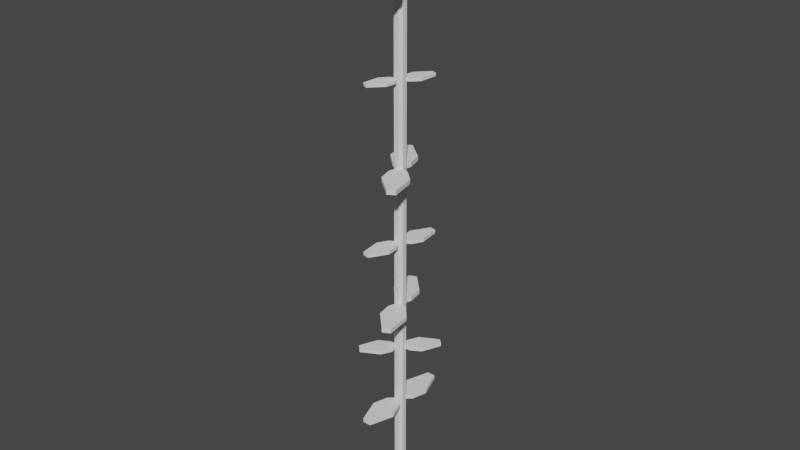 # Source: Seaweed.blend  (saved by Blender 2.83.19; exported with 4.5.12 LTS)
import bpy
from mathutils import Matrix  # noqa: F401  (used for matrix-valued properties, if any)

bpy.ops.wm.read_factory_settings(use_empty=True)
scene = bpy.context.scene
scene.name = 'Scene'

# ---- collections
col_collection = bpy.data.collections.new('Collection'); scene.collection.children.link(col_collection)

# ---- node groups
ng_auto_smooth = bpy.data.node_groups.new('Auto Smooth', 'GeometryNodeTree')
_s = ng_auto_smooth.interface.new_socket(name='Geometry', in_out='OUTPUT', socket_type='NodeSocketGeometry')
_s = ng_auto_smooth.interface.new_socket(name='Geometry', in_out='INPUT', socket_type='NodeSocketGeometry')
_s = ng_auto_smooth.interface.new_socket(name='Angle', in_out='INPUT', socket_type='NodeSocketFloat')
_s.subtype = 'ANGLE'
_s.min_value = 0.0
_s.max_value = 3.142
ng_auto_smooth.is_modifier = True
_N = ng_auto_smooth.nodes; _L = ng_auto_smooth.links
n0 = _N.new('NodeGroupOutput'); n0.name = 'Group Output'; n0.location = (480, -100)
n1 = _N.new('NodeGroupInput'); n1.name = 'Group Input'; n1.location = (-420, -300)
n2 = _N.new('NodeGroupInput'); n2.name = 'Group Input.001'; n2.location = (-60, -100)
n3 = _N.new('GeometryNodeSetShadeSmooth'); n3.name = 'Set Shade Smooth'; n3.location = (120, -100)
n3.domain = 'EDGE'
n4 = _N.new('GeometryNodeSetShadeSmooth'); n4.name = 'Set Shade Smooth.001'; n4.location = (300, -100)
n5 = _N.new('GeometryNodeInputMeshEdgeAngle'); n5.name = 'Edge Angle'; n5.location = (-420, -220)
n6 = _N.new('GeometryNodeInputEdgeSmooth'); n6.name = 'Is Edge Smooth'; n6.location = (-60, -160)
n7 = _N.new('GeometryNodeInputShadeSmooth'); n7.name = 'Is Face Smooth'; n7.location = (-240, -340)
n8 = _N.new('FunctionNodeBooleanMath'); n8.name = 'Boolean Math'; n8.location = (-60, -220)
n9 = _N.new('FunctionNodeCompare'); n9.name = 'Compare'; n9.location = (-240, -180)
n9.operation = 'LESS_EQUAL'
_L.new(n5.outputs[0], n9.inputs[0])
_L.new(n4.outputs[0], n0.inputs[0])
_L.new(n1.outputs[1], n9.inputs[1])
_L.new(n9.outputs[0], n8.inputs[0])
_L.new(n7.outputs[0], n8.inputs[1])
_L.new(n2.outputs[0], n3.inputs[0])
_L.new(n6.outputs[0], n3.inputs[1])
_L.new(n3.outputs[0], n4.inputs[0])
_L.new(n8.outputs[0], n3.inputs[2])
n0.is_active_output = True

# ---- world
world_world = bpy.data.worlds.new('World'); scene.world = world_world
world_world.use_nodes = True; world_world.node_tree.nodes.clear()
_N = world_world.node_tree.nodes; _L = world_world.node_tree.links
n0 = _N.new('ShaderNodeOutputWorld'); n0.name = 'World Output'; n0.location = (300, 300)
n1 = _N.new('ShaderNodeBackground'); n1.name = 'Background'; n1.location = (10, 300)
n1.inputs[0].default_value = (0.05088, 0.05088, 0.05088, 1.0)
_L.new(n1.outputs[0], n0.inputs[0])
n0.is_active_output = True
world_world.color = (0.05088, 0.05088, 0.05088)
world_world.use_sun_shadow = False
world_world.sun_shadow_jitter_overblur = 0.0

# ---- meshes
me_cube_001 = bpy.data.meshes.new('Cube.001')
me_cube_001.from_pydata([(-0.4308, 0.8443, 20.12), (-0.4308, 0.8443, 20.94), (-1.59, 1.915, 20.12), (-1.59, 1.915, 20.94), (0.4308, 0.8443, 20.12), (0.4308, 0.8443, 20.94), (1.59, 1.915, 20.12), (1.59, 1.915, 20.94), (0.7894, 9.392, 20.12), (0.7894, 9.392, 20.94), (-0.7894, 9.392, 20.12), (-0.7894, 9.392, 20.94), (2.398, 4.717, 20.94), (2.398, 4.717, 20.12), (-2.398, 4.717, 20.12), (-2.398, 4.717, 20.94), (0.4308, -0.9179, 20.12), (0.4308, -0.9179, 20.94), (1.59, -1.988, 20.12), (1.59, -1.988, 20.94), (-0.4308, -0.9179, 20.12), (-0.4308, -0.9179, 20.94), (-1.59, -1.988, 20.12), (-1.59, -1.988, 20.94), (-0.7894, -9.465, 20.12), (-0.7894, -9.465, 20.94), (0.7894, -9.465, 20.12), (0.7894, -9.465, 20.94), (-2.398, -4.791, 20.94), (-2.398, -4.791, 20.12), (2.398, -4.791, 20.12), (2.398, -4.791, 20.94), (0.2197, 0.7064, 31.88), (0.2197, 0.7064, 32.52), (0.116, 1.949, 31.88), (0.116, 1.949, 32.52), (0.7215, 0.2463, 31.88), (0.7215, 0.2463, 32.52), (1.969, 0.2503, 31.88), (1.969, 0.2503, 32.52), (5.495, 5.033, 31.88), (5.495, 5.033, 32.52), (4.576, 5.876, 31.88), (4.576, 5.876, 32.52), (3.935, 1.451, 32.52), (3.935, 1.451, 31.88), (1.143, 4.012, 31.88), (1.143, 4.012, 32.52), (-0.2197, -0.78, 31.88), (-0.2197, -0.78, 32.52), (-0.116, -2.023, 31.88), (-0.116, -2.023, 32.52), (-0.7215, -0.3199, 31.88), (-0.7215, -0.3199, 32.52), (-1.969, -0.3239, 31.88), (-1.969, -0.3239, 32.52), (-5.495, -5.106, 31.88), (-5.495, -5.106, 32.52), (-4.576, -5.949, 31.88), (-4.576, -5.949, 32.52), (-3.935, -1.525, 32.52), (-3.935, -1.525, 31.88), (-1.143, -4.086, 31.88), (-1.143, -4.086, 32.52), (-0.7661, 0.5756, 40.8), (-0.7661, 0.5756, 41.62), (-2.272, 1.048, 40.8), (-2.272, 1.048, 41.62), (0.01276, 0.9439, 40.8), (0.01276, 0.9439, 41.62), (0.6035, 2.407, 40.8), (0.6035, 2.407, 41.62), (-3.317, 8.824, 40.8), (-3.317, 8.824, 41.62), (-4.744, 8.149, 40.8), (-4.744, 8.149, 41.62), (0.1354, 5.286, 41.62), (0.1354, 5.286, 40.8), (-4.2, 3.236, 40.8), (-4.2, 3.236, 41.62), (0.7661, -0.6492, 40.8), (0.7661, -0.6492, 41.62), (2.272, -1.121, 40.8), (2.272, -1.121, 41.62), (-0.01276, -1.018, 40.8), (-0.01276, -1.018, 41.62), (-0.6035, -2.481, 40.8), (-0.6035, -2.481, 41.62), (3.317, -8.898, 40.8), (3.317, -8.898, 41.62), (4.744, -8.223, 40.8), (4.744, -8.223, 41.62), (-0.1354, -5.359, 41.62), (-0.1354, -5.359, 40.8), (4.2, -3.309, 40.8), (4.2, -3.309, 41.62), (-0.1826, 0.7111, 53.24), (-0.1826, 0.7111, 53.88), (-0.8923, 1.726, 53.24), (-0.8923, 1.726, 53.88), (0.4781, 0.5666, 53.24), (0.4781, 0.5666, 53.88), (1.547, 1.193, 53.24), (1.547, 1.193, 53.88), (2.186, 7.06, 53.24), (2.186, 7.06, 53.88), (0.9756, 7.325, 53.24), (0.9756, 7.325, 53.88), (2.636, 3.206, 53.88), (2.636, 3.206, 53.24), (-1.042, 4.01, 53.24), (-1.042, 4.01, 53.88), (0.1826, -0.7847, 53.24), (0.1826, -0.7847, 53.88), (0.8923, -1.8, 53.24), (0.8923, -1.8, 53.88), (-0.4781, -0.6402, 53.24), (-0.4781, -0.6402, 53.88), (-1.547, -1.267, 53.24), (-1.547, -1.267, 53.88), (-2.186, -7.134, 53.24), (-2.186, -7.134, 53.88), (-0.9756, -7.399, 53.24), (-0.9756, -7.399, 53.88), (-2.636, -3.28, 53.88), (-2.636, -3.28, 53.24), (1.042, -4.084, 53.24), (1.042, -4.084, 53.88), (0.8247, -0.5678, 67.13), (0.8247, -0.5678, 67.95), (2.371, -0.8835, 67.13), (2.371, -0.8835, 67.95), (0.08745, -1.014, 67.13), (0.08745, -1.014, 67.95), (-0.3508, -2.53, 67.13), (-0.3508, -2.53, 67.95), (4.205, -8.513, 67.13), (4.205, -8.513, 67.95), (5.555, -7.696, 67.13), (5.555, -7.696, 67.95), (0.4088, -5.345, 67.95), (0.4088, -5.345, 67.13), (4.512, -2.863, 67.13), (4.512, -2.863, 67.95), (-0.8247, 0.4942, 67.13), (-0.8247, 0.4942, 67.95), (-2.371, 0.8099, 67.13), (-2.371, 0.8099, 67.95), (-0.08745, 0.9401, 67.13), (-0.08745, 0.9401, 67.95), (0.3508, 2.456, 67.13), (0.3508, 2.456, 67.95), (-4.205, 8.439, 67.13), (-4.205, 8.439, 67.95), (-5.555, 7.622, 67.13), (-5.555, 7.622, 67.95), (-0.4088, 5.272, 67.95), (-0.4088, 5.272, 67.13), (-4.512, 2.79, 67.13), (-4.512, 2.79, 67.95), (0.01963, -0.6881, 83.11), (0.01963, -0.6881, 83.65), (0.4287, -1.653, 83.11), (0.4287, -1.653, 83.65), (-0.5019, -0.4523, 83.11), (-0.5019, -0.4523, 83.65), (-1.497, -0.7829, 83.11), (-1.497, -0.7829, 83.65), (-3.058, -5.528, 83.11), (-3.058, -5.528, 83.65), (-2.103, -5.96, 83.11), (-2.103, -5.96, 83.65), (-2.753, -2.258, 83.65), (-2.753, -2.258, 83.11), (0.1505, -3.571, 83.11), (0.1505, -3.571, 83.65), (-0.01963, 0.6145, 83.11), (-0.01963, 0.6145, 83.65), (-0.4287, 1.58, 83.11), (-0.4287, 1.58, 83.65), (0.5019, 0.3787, 83.11), (0.5019, 0.3787, 83.65), (1.497, 0.7093, 83.11), (1.497, 0.7093, 83.65), (3.058, 5.455, 83.11), (3.058, 5.455, 83.65), (2.103, 5.887, 83.11), (2.103, 5.887, 83.65), (2.753, 2.185, 83.65), (2.753, 2.185, 83.11), (-0.1505, 3.497, 83.11), (-0.1505, 3.497, 83.65), (0.6496, -0.7716, 99.06), (0.6496, -0.7716, 99.88), (2.052, -1.495, 99.06), (2.052, -1.495, 99.88), (-0.1809, -1.001, 99.06), (-0.1809, -1.001, 99.88), (-1.014, -2.341, 99.06), (-1.014, -2.341, 99.88), (1.747, -9.336, 99.06), (1.747, -9.336, 99.88), (3.269, -8.916, 99.06), (3.269, -8.916, 99.88), (-1.047, -5.257, 99.88), (-1.047, -5.257, 99.06), (3.576, -3.982, 99.06), (3.576, -3.982, 99.88), (-0.6496, 0.698, 99.06), (-0.6496, 0.698, 99.88), (-2.052, 1.421, 99.06), (-2.052, 1.421, 99.88), (0.1809, 0.9272, 99.06), (0.1809, 0.9272, 99.88), (1.014, 2.268, 99.06), (1.014, 2.268, 99.88), (-1.747, 9.262, 99.06), (-1.747, 9.262, 99.88), (-3.269, 8.842, 99.06), (-3.269, 8.842, 99.88), (1.047, 5.184, 99.88), (1.047, 5.184, 99.06), (-3.576, 3.908, 99.06), (-3.576, 3.908, 99.88), (0.1298, -0.803, 110.4), (0.1298, -0.803, 111.1), (0.7711, -1.877, 110.4), (0.7711, -1.877, 111.1), (-0.525, -0.6098, 110.4), (-0.525, -0.6098, 111.1), (-1.646, -1.163, 110.4), (-1.646, -1.163, 111.1), (-2.714, -7.025, 110.4), (-2.714, -7.025, 111.1), (-1.514, -7.379, 110.4), (-1.514, -7.379, 111.1), (-2.888, -3.112, 111.1), (-2.888, -3.112, 110.4), (0.7563, -4.187, 110.4), (0.7563, -4.187, 111.1), (-0.1298, 0.7294, 110.4), (-0.1298, 0.7294, 111.1), (-0.7711, 1.803, 110.4), (-0.7711, 1.803, 111.1), (0.525, 0.5362, 110.4), (0.525, 0.5362, 111.1), (1.646, 1.09, 110.4), (1.646, 1.09, 111.1), (2.714, 6.952, 110.4), (2.714, 6.952, 111.1), (1.514, 7.306, 110.4), (1.514, 7.306, 111.1), (2.888, 3.038, 111.1), (2.888, 3.038, 110.4), (-0.7563, 4.114, 110.4), (-0.7563, 4.114, 111.1), (-0.4679, -1.0, -1.0), (-1.0, -0.4679, -1.0), (-1.0, -0.4679, 114.8), (-0.4679, -1.0, 114.8), (-1.0, 0.4679, -1.0), (-0.4679, 1.0, -1.0), (-0.4679, 1.0, 114.8), (-1.0, 0.4679, 114.8), (1.0, -0.4679, -1.0), (0.4679, -1.0, -1.0), (0.4679, -1.0, 114.8), (1.0, -0.4679, 114.8), (0.4679, 1.0, -1.0), (1.0, 0.4679, -1.0), (1.0, 0.4679, 114.8), (0.4679, 1.0, 114.8), (-0.4679, -1.0, 7.911), (-1.0, -0.4679, 7.911), (-0.4679, -1.0, 16.82), (-1.0, -0.4679, 16.82), (-0.4679, -1.0, 25.73), (-1.0, -0.4679, 25.73), (-0.4679, -1.0, 34.64), (-1.0, -0.4679, 34.64), (-0.4679, -1.0, 43.55), (-1.0, -0.4679, 43.55), (-0.4679, -1.0, 52.46), (-1.0, -0.4679, 52.46), (-0.4679, -1.0, 61.38), (-1.0, -0.4679, 61.38), (-0.4679, -1.0, 70.29), (-1.0, -0.4679, 70.29), (-0.4679, -1.0, 79.2), (-1.0, -0.4679, 79.2), (-0.4679, -1.0, 88.11), (-1.0, -0.4679, 88.11), (-0.4679, -1.0, 97.02), (-1.0, -0.4679, 97.02), (-1.0, -0.4679, 105.9), (-0.4679, -1.0, 105.9), (-0.4679, 1.0, 105.9), (-1.0, 0.4679, 105.9), (-0.4679, 1.0, 97.02), (-1.0, 0.4679, 97.02), (-0.4679, 1.0, 88.11), (-1.0, 0.4679, 88.11), (-0.4679, 1.0, 79.2), (-1.0, 0.4679, 79.2), (-0.4679, 1.0, 70.29), (-1.0, 0.4679, 70.29), (-0.4679, 1.0, 61.38), (-1.0, 0.4679, 61.38), (-0.4679, 1.0, 52.46), (-1.0, 0.4679, 52.46), (-0.4679, 1.0, 43.55), (-1.0, 0.4679, 43.55), (-0.4679, 1.0, 34.64), (-1.0, 0.4679, 34.64), (-0.4679, 1.0, 25.73), (-1.0, 0.4679, 25.73), (-0.4679, 1.0, 16.82), (-1.0, 0.4679, 16.82), (-1.0, 0.4679, 7.911), (-0.4679, 1.0, 7.911), (1.0, 0.4679, 105.9), (0.4679, 1.0, 105.9), (1.0, 0.4679, 97.02), (0.4679, 1.0, 97.02), (1.0, 0.4679, 88.11), (0.4679, 1.0, 88.11), (1.0, 0.4679, 79.2), (0.4679, 1.0, 79.2), (1.0, 0.4679, 70.29), (0.4679, 1.0, 70.29), (1.0, 0.4679, 61.38), (0.4679, 1.0, 61.38), (1.0, 0.4679, 52.46), (0.4679, 1.0, 52.46), (1.0, 0.4679, 43.55), (0.4679, 1.0, 43.55), (1.0, 0.4679, 34.64), (0.4679, 1.0, 34.64), (1.0, 0.4679, 25.73), (0.4679, 1.0, 25.73), (1.0, 0.4679, 16.82), (0.4679, 1.0, 16.82), (0.4679, 1.0, 7.911), (1.0, 0.4679, 7.911), (0.4679, -1.0, 105.9), (1.0, -0.4679, 105.9), (0.4679, -1.0, 97.02), (1.0, -0.4679, 97.02), (0.4679, -1.0, 88.11), (1.0, -0.4679, 88.11), (0.4679, -1.0, 79.2), (1.0, -0.4679, 79.2), (0.4679, -1.0, 70.29), (1.0, -0.4679, 70.29), (0.4679, -1.0, 61.38), (1.0, -0.4679, 61.38), (0.4679, -1.0, 52.46), (1.0, -0.4679, 52.46), (0.4679, -1.0, 43.55), (1.0, -0.4679, 43.55), (0.4679, -1.0, 34.64), (1.0, -0.4679, 34.64), (0.4679, -1.0, 25.73), (1.0, -0.4679, 25.73), (0.4679, -1.0, 16.82), (1.0, -0.4679, 16.82), (1.0, -0.4679, 7.911), (0.4679, -1.0, 7.911)], [], [(270, 271, 262, 263, 258, 259, 266, 267), (269, 343, 366, 264), (273, 275, 317, 318), (294, 258, 263, 297), (265, 367, 272, 256), (261, 319, 342, 268), (344, 266, 259, 295), (275, 277, 315, 317), (277, 279, 313, 315), (279, 281, 311, 313), (281, 283, 309, 311), (283, 285, 307, 309), (285, 287, 305, 307), (287, 289, 303, 305), (289, 291, 301, 303), (291, 293, 299, 301), (293, 294, 297, 299), (298, 296, 321, 323), (320, 270, 267, 345), (343, 340, 365, 366), (340, 338, 363, 365), (338, 336, 361, 363), (336, 334, 359, 361), (334, 332, 357, 359), (332, 330, 355, 357), (330, 328, 353, 355), (328, 326, 351, 353), (326, 324, 349, 351), (324, 322, 347, 349), (296, 262, 271, 321), (322, 320, 345, 347), (319, 316, 341, 342), (316, 314, 339, 341), (314, 312, 337, 339), (312, 310, 335, 337), (310, 308, 333, 335), (308, 306, 331, 333), (306, 304, 329, 331), (304, 302, 327, 329), (302, 300, 325, 327), (300, 298, 323, 325), (260, 261, 268, 269, 264, 265, 256, 257), (367, 364, 274, 272), (364, 362, 276, 274), (362, 360, 278, 276), (360, 358, 280, 278), (358, 356, 282, 280), (356, 354, 284, 282), (354, 352, 286, 284), (352, 350, 288, 286), (350, 348, 290, 288), (348, 346, 292, 290), (346, 344, 295, 292), (0, 1, 3, 2), (3, 7, 12, 15), (6, 7, 5, 4), (4, 5, 1, 0), (2, 6, 4, 0), (7, 3, 1, 5), (10, 11, 9, 8), (2, 3, 15, 14), (13, 14, 10, 8), (6, 2, 14, 13), (14, 15, 11, 10), (7, 6, 13, 12), (15, 12, 9, 11), (12, 13, 8, 9), (16, 17, 19, 18), (19, 23, 28, 31), (22, 23, 21, 20), (20, 21, 17, 16), (18, 22, 20, 16), (23, 19, 17, 21), (26, 27, 25, 24), (18, 19, 31, 30), (29, 30, 26, 24), (22, 18, 30, 29), (30, 31, 27, 26), (23, 22, 29, 28), (31, 28, 25, 27), (28, 29, 24, 25), (32, 33, 35, 34), (35, 39, 44, 47), (38, 39, 37, 36), (36, 37, 33, 32), (34, 38, 36, 32), (39, 35, 33, 37), (42, 43, 41, 40), (34, 35, 47, 46), (45, 46, 42, 40), (38, 34, 46, 45), (46, 47, 43, 42), (39, 38, 45, 44), (47, 44, 41, 43), (44, 45, 40, 41), (48, 49, 51, 50), (51, 55, 60, 63), (54, 55, 53, 52), (52, 53, 49, 48), (50, 54, 52, 48), (55, 51, 49, 53), (58, 59, 57, 56), (50, 51, 63, 62), (61, 62, 58, 56), (54, 50, 62, 61), (62, 63, 59, 58), (55, 54, 61, 60), (63, 60, 57, 59), (60, 61, 56, 57), (64, 65, 67, 66), (67, 71, 76, 79), (70, 71, 69, 68), (68, 69, 65, 64), (66, 70, 68, 64), (71, 67, 65, 69), (74, 75, 73, 72), (66, 67, 79, 78), (77, 78, 74, 72), (70, 66, 78, 77), (78, 79, 75, 74), (71, 70, 77, 76), (79, 76, 73, 75), (76, 77, 72, 73), (80, 81, 83, 82), (83, 87, 92, 95), (86, 87, 85, 84), (84, 85, 81, 80), (82, 86, 84, 80), (87, 83, 81, 85), (90, 91, 89, 88), (82, 83, 95, 94), (93, 94, 90, 88), (86, 82, 94, 93), (94, 95, 91, 90), (87, 86, 93, 92), (95, 92, 89, 91), (92, 93, 88, 89), (96, 97, 99, 98), (99, 103, 108, 111), (102, 103, 101, 100), (100, 101, 97, 96), (98, 102, 100, 96), (103, 99, 97, 101), (106, 107, 105, 104), (98, 99, 111, 110), (109, 110, 106, 104), (102, 98, 110, 109), (110, 111, 107, 106), (103, 102, 109, 108), (111, 108, 105, 107), (108, 109, 104, 105), (112, 113, 115, 114), (115, 119, 124, 127), (118, 119, 117, 116), (116, 117, 113, 112), (114, 118, 116, 112), (119, 115, 113, 117), (122, 123, 121, 120), (114, 115, 127, 126), (125, 126, 122, 120), (118, 114, 126, 125), (126, 127, 123, 122), (119, 118, 125, 124), (127, 124, 121, 123), (124, 125, 120, 121), (128, 129, 131, 130), (131, 135, 140, 143), (134, 135, 133, 132), (132, 133, 129, 128), (130, 134, 132, 128), (135, 131, 129, 133), (138, 139, 137, 136), (130, 131, 143, 142), (141, 142, 138, 136), (134, 130, 142, 141), (142, 143, 139, 138), (135, 134, 141, 140), (143, 140, 137, 139), (140, 141, 136, 137), (144, 145, 147, 146), (147, 151, 156, 159), (150, 151, 149, 148), (148, 149, 145, 144), (146, 150, 148, 144), (151, 147, 145, 149), (154, 155, 153, 152), (146, 147, 159, 158), (157, 158, 154, 152), (150, 146, 158, 157), (158, 159, 155, 154), (151, 150, 157, 156), (159, 156, 153, 155), (156, 157, 152, 153), (160, 161, 163, 162), (163, 167, 172, 175), (166, 167, 165, 164), (164, 165, 161, 160), (162, 166, 164, 160), (167, 163, 161, 165), (170, 171, 169, 168), (162, 163, 175, 174), (173, 174, 170, 168), (166, 162, 174, 173), (174, 175, 171, 170), (167, 166, 173, 172), (175, 172, 169, 171), (172, 173, 168, 169), (176, 177, 179, 178), (179, 183, 188, 191), (182, 183, 181, 180), (180, 181, 177, 176), (178, 182, 180, 176), (183, 179, 177, 181), (186, 187, 185, 184), (178, 179, 191, 190), (189, 190, 186, 184), (182, 178, 190, 189), (190, 191, 187, 186), (183, 182, 189, 188), (191, 188, 185, 187), (188, 189, 184, 185), (192, 193, 195, 194), (195, 199, 204, 207), (198, 199, 197, 196), (196, 197, 193, 192), (194, 198, 196, 192), (199, 195, 193, 197), (202, 203, 201, 200), (194, 195, 207, 206), (205, 206, 202, 200), (198, 194, 206, 205), (206, 207, 203, 202), (199, 198, 205, 204), (207, 204, 201, 203), (204, 205, 200, 201), (208, 209, 211, 210), (211, 215, 220, 223), (214, 215, 213, 212), (212, 213, 209, 208), (210, 214, 212, 208), (215, 211, 209, 213), (218, 219, 217, 216), (210, 211, 223, 222), (221, 222, 218, 216), (214, 210, 222, 221), (222, 223, 219, 218), (215, 214, 221, 220), (223, 220, 217, 219), (220, 221, 216, 217), (224, 225, 227, 226), (227, 231, 236, 239), (230, 231, 229, 228), (228, 229, 225, 224), (226, 230, 228, 224), (231, 227, 225, 229), (234, 235, 233, 232), (226, 227, 239, 238), (237, 238, 234, 232), (230, 226, 238, 237), (238, 239, 235, 234), (231, 230, 237, 236), (239, 236, 233, 235), (236, 237, 232, 233), (240, 241, 243, 242), (243, 247, 252, 255), (246, 247, 245, 244), (244, 245, 241, 240), (242, 246, 244, 240), (247, 243, 241, 245), (250, 251, 249, 248), (242, 243, 255, 254), (253, 254, 250, 248), (246, 242, 254, 253), (254, 255, 251, 250), (247, 246, 253, 252), (255, 252, 249, 251), (252, 253, 248, 249), (295, 259, 258, 294), (319, 261, 260, 318), (343, 269, 268, 342), (367, 265, 264, 366), (256, 272, 273, 257), (272, 274, 275, 273), (274, 276, 277, 275), (276, 278, 279, 277), (278, 280, 281, 279), (280, 282, 283, 281), (282, 284, 285, 283), (284, 286, 287, 285), (286, 288, 289, 287), (288, 290, 291, 289), (290, 292, 293, 291), (292, 295, 294, 293), (262, 296, 297, 263), (296, 298, 299, 297), (298, 300, 301, 299), (300, 302, 303, 301), (302, 304, 305, 303), (304, 306, 307, 305), (306, 308, 309, 307), (308, 310, 311, 309), (310, 312, 313, 311), (312, 314, 315, 313), (314, 316, 317, 315), (316, 319, 318, 317), (270, 320, 321, 271), (320, 322, 323, 321), (322, 324, 325, 323), (324, 326, 327, 325), (326, 328, 329, 327), (328, 330, 331, 329), (330, 332, 333, 331), (332, 334, 335, 333), (334, 336, 337, 335), (336, 338, 339, 337), (338, 340, 341, 339), (340, 343, 342, 341), (266, 344, 345, 267), (344, 346, 347, 345), (346, 348, 349, 347), (348, 350, 351, 349), (350, 352, 353, 351), (352, 354, 355, 353), (354, 356, 357, 355), (356, 358, 359, 357), (358, 360, 361, 359), (360, 362, 363, 361), (362, 364, 365, 363), (364, 367, 366, 365), (257, 273, 318, 260)])
me_cube_001.polygons.foreach_set('use_smooth', [True] * 330)
_uv = me_cube_001.uv_layers.new(name='UVMap')
_uv.uv.foreach_set('vector', [0.625, 0.5665, 0.6915, 0.5, 0.8085, 0.5, 0.875, 0.5665, 0.875, 0.6835, 0.8085, 0.75, 0.6915, 0.75, 0.625, 0.6835, 0.375, 0.5665, 0.3942, 0.5665, 0.3942, 0.6835, 0.375, 0.6835, 0.3942, 0.06651, 0.4135, 0.06651, 0.4135, 0.1835, 0.3942, 0.1835, 0.6058, 0.06651, 0.625, 0.06651, 0.625, 0.1835, 0.6058, 0.1835, 0.375, 0.8165, 0.3942, 0.8165, 0.3942, 0.9335, 0.375, 0.9335, 0.375, 0.3165, 0.3942, 0.3165, 0.3942, 0.4335, 0.375, 0.4335, 0.6058, 0.8165, 0.625, 0.8165, 0.625, 0.9335, 0.6058, 0.9335, 0.4135, 0.06651, 0.4327, 0.06651, 0.4327, 0.1835, 0.4135, 0.1835, 0.4327, 0.06651, 0.4519, 0.06651, 0.4519, 0.1835, 0.4327, 0.1835, 0.4519, 0.06651, 0.4712, 0.06651, 0.4712, 0.1835, 0.4519, 0.1835, 0.4712, 0.06651, 0.4904, 0.06651, 0.4904, 0.1835, 0.4712, 0.1835, 0.4904, 0.06651, 0.5096, 0.06651, 0.5096, 0.1835, 0.4904, 0.1835, 0.5096, 0.06651, 0.5288, 0.06651, 0.5288, 0.1835, 0.5096, 0.1835, 0.5288, 0.06651, 0.5481, 0.06651, 0.5481, 0.1835, 0.5288, 0.1835, 0.5481, 0.06651, 0.5673, 0.06651, 0.5673, 0.1835, 0.5481, 0.1835, 0.5673, 0.06651, 0.5865, 0.06651, 0.5865, 0.1835, 0.5673, 0.1835, 0.5865, 0.06651, 0.6058, 0.06651, 0.6058, 0.1835, 0.5865, 0.1835, 0.5865, 0.3165, 0.6058, 0.3165, 0.6058, 0.4335, 0.5865, 0.4335, 0.6058, 0.5665, 0.625, 0.5665, 0.625, 0.6835, 0.6058, 0.6835, 0.3942, 0.5665, 0.4135, 0.5665, 0.4135, 0.6835, 0.3942, 0.6835, 0.4135, 0.5665, 0.4327, 0.5665, 0.4327, 0.6835, 0.4135, 0.6835, 0.4327, 0.5665, 0.4519, 0.5665, 0.4519, 0.6835, 0.4327, 0.6835, 0.4519, 0.5665, 0.4712, 0.5665, 0.4712, 0.6835, 0.4519, 0.6835, 0.4712, 0.5665, 0.4904, 0.5665, 0.4904, 0.6835, 0.4712, 0.6835, 0.4904, 0.5665, 0.5096, 0.5665, 0.5096, 0.6835, 0.4904, 0.6835, 0.5096, 0.5665, 0.5288, 0.5665, 0.5288, 0.6835, 0.5096, 0.6835, 0.5288, 0.5665, 0.5481, 0.5665, 0.5481, 0.6835, 0.5288, 0.6835, 0.5481, 0.5665, 0.5673, 0.5665, 0.5673, 0.6835, 0.5481, 0.6835, 0.5673, 0.5665, 0.5865, 0.5665, 0.5865, 0.6835, 0.5673, 0.6835, 0.6058, 0.3165, 0.625, 0.3165, 0.625, 0.4335, 0.6058, 0.4335, 0.5865, 0.5665, 0.6058, 0.5665, 0.6058, 0.6835, 0.5865, 0.6835, 0.3942, 0.3165, 0.4135, 0.3165, 0.4135, 0.4335, 0.3942, 0.4335, 0.4135, 0.3165, 0.4327, 0.3165, 0.4327, 0.4335, 0.4135, 0.4335, 0.4327, 0.3165, 0.4519, 0.3165, 0.4519, 0.4335, 0.4327, 0.4335, 0.4519, 0.3165, 0.4712, 0.3165, 0.4712, 0.4335, 0.4519, 0.4335, 0.4712, 0.3165, 0.4904, 0.3165, 0.4904, 0.4335, 0.4712, 0.4335, 0.4904, 0.3165, 0.5096, 0.3165, 0.5096, 0.4335, 0.4904, 0.4335, 0.5096, 0.3165, 0.5288, 0.3165, 0.5288, 0.4335, 0.5096, 0.4335, 0.5288, 0.3165, 0.5481, 0.3165, 0.5481, 0.4335, 0.5288, 0.4335, 0.5481, 0.3165, 0.5673, 0.3165, 0.5673, 0.4335, 0.5481, 0.4335, 0.5673, 0.3165, 0.5865, 0.3165, 0.5865, 0.4335, 0.5673, 0.4335, 0.125, 0.5665, 0.1915, 0.5, 0.3085, 0.5, 0.375, 0.5665, 0.375, 0.6835, 0.3085, 0.75, 0.1915, 0.75, 0.125, 0.6835, 0.3942, 0.8165, 0.4135, 0.8165, 0.4135, 0.9335, 0.3942, 0.9335, 0.4135, 0.8165, 0.4327, 0.8165, 0.4327, 0.9335, 0.4135, 0.9335, 0.4327, 0.8165, 0.4519, 0.8165, 0.4519, 0.9335, 0.4327, 0.9335, 0.4519, 0.8165, 0.4712, 0.8165, 0.4712, 0.9335, 0.4519, 0.9335, 0.4712, 0.8165, 0.4904, 0.8165, 0.4904, 0.9335, 0.4712, 0.9335, 0.4904, 0.8165, 0.5096, 0.8165, 0.5096, 0.9335, 0.4904, 0.9335, 0.5096, 0.8165, 0.5288, 0.8165, 0.5288, 0.9335, 0.5096, 0.9335, 0.5288, 0.8165, 0.5481, 0.8165, 0.5481, 0.9335, 0.5288, 0.9335, 0.5481, 0.8165, 0.5673, 0.8165, 0.5673, 0.9335, 0.5481, 0.9335, 0.5673, 0.8165, 0.5865, 0.8165, 0.5865, 0.9335, 0.5673, 0.9335, 0.5865, 0.8165, 0.6058, 0.8165, 0.6058, 0.9335, 0.5865, 0.9335, 0.375, 0.0, 0.625, 0.0, 0.625, 0.25, 0.375, 0.25, 0.875, 0.5, 0.625, 0.5, 0.625, 0.5, 0.875, 0.5, 0.375, 0.5, 0.625, 0.5, 0.625, 0.75, 0.375, 0.75, 0.375, 0.75, 0.625, 0.75, 0.625, 1.0, 0.375, 1.0, 0.125, 0.5, 0.375, 0.5, 0.375, 0.75, 0.125, 0.75, 0.625, 0.5, 0.875, 0.5, 0.875, 0.75, 0.625, 0.75, 0.375, 0.25, 0.625, 0.25, 0.625, 0.5, 0.375, 0.5, 0.375, 0.25, 0.625, 0.25, 0.625, 0.25, 0.375, 0.25, 0.375, 0.5, 0.125, 0.5, 0.125, 0.5, 0.375, 0.5, 0.375, 0.5, 0.125, 0.5, 0.125, 0.5, 0.375, 0.5, 0.375, 0.25, 0.625, 0.25, 0.625, 0.25, 0.375, 0.25, 0.625, 0.5, 0.375, 0.5, 0.375, 0.5, 0.625, 0.5, 0.875, 0.5, 0.625, 0.5, 0.625, 0.5, 0.875, 0.5, 0.625, 0.5, 0.375, 0.5, 0.375, 0.5, 0.625, 0.5, 0.375, 0.0, 0.625, 0.0, 0.625, 0.25, 0.375, 0.25, 0.875, 0.5, 0.625, 0.5, 0.625, 0.5, 0.875, 0.5, 0.375, 0.5, 0.625, 0.5, 0.625, 0.75, 0.375, 0.75, 0.375, 0.75, 0.625, 0.75, 0.625, 1.0, 0.375, 1.0, 0.125, 0.5, 0.375, 0.5, 0.375, 0.75, 0.125, 0.75, 0.625, 0.5, 0.875, 0.5, 0.875, 0.75, 0.625, 0.75, 0.375, 0.25, 0.625, 0.25, 0.625, 0.5, 0.375, 0.5, 0.375, 0.25, 0.625, 0.25, 0.625, 0.25, 0.375, 0.25, 0.375, 0.5, 0.125, 0.5, 0.125, 0.5, 0.375, 0.5, 0.375, 0.5, 0.125, 0.5, 0.125, 0.5, 0.375, 0.5, 0.375, 0.25, 0.625, 0.25, 0.625, 0.25, 0.375, 0.25, 0.625, 0.5, 0.375, 0.5, 0.375, 0.5, 0.625, 0.5, 0.875, 0.5, 0.625, 0.5, 0.625, 0.5, 0.875, 0.5, 0.625, 0.5, 0.375, 0.5, 0.375, 0.5, 0.625, 0.5, 0.375, 0.0, 0.625, 0.0, 0.625, 0.25, 0.375, 0.25, 0.875, 0.5, 0.625, 0.5, 0.625, 0.5, 0.875, 0.5, 0.375, 0.5, 0.625, 0.5, 0.625, 0.75, 0.375, 0.75, 0.375, 0.75, 0.625, 0.75, 0.625, 1.0, 0.375, 1.0, 0.125, 0.5, 0.375, 0.5, 0.375, 0.75, 0.125, 0.75, 0.625, 0.5, 0.875, 0.5, 0.875, 0.75, 0.625, 0.75, 0.375, 0.25, 0.625, 0.25, 0.625, 0.5, 0.375, 0.5, 0.375, 0.25, 0.625, 0.25, 0.625, 0.25, 0.375, 0.25, 0.375, 0.5, 0.125, 0.5, 0.125, 0.5, 0.375, 0.5, 0.375, 0.5, 0.125, 0.5, 0.125, 0.5, 0.375, 0.5, 0.375, 0.25, 0.625, 0.25, 0.625, 0.25, 0.375, 0.25, 0.625, 0.5, 0.375, 0.5, 0.375, 0.5, 0.625, 0.5, 0.875, 0.5, 0.625, 0.5, 0.625, 0.5, 0.875, 0.5, 0.625, 0.5, 0.375, 0.5, 0.375, 0.5, 0.625, 0.5, 0.375, 0.0, 0.625, 0.0, 0.625, 0.25, 0.375, 0.25, 0.875, 0.5, 0.625, 0.5, 0.625, 0.5, 0.875, 0.5, 0.375, 0.5, 0.625, 0.5, 0.625, 0.75, 0.375, 0.75, 0.375, 0.75, 0.625, 0.75, 0.625, 1.0, 0.375, 1.0, 0.125, 0.5, 0.375, 0.5, 0.375, 0.75, 0.125, 0.75, 0.625, 0.5, 0.875, 0.5, 0.875, 0.75, 0.625, 0.75, 0.375, 0.25, 0.625, 0.25, 0.625, 0.5, 0.375, 0.5, 0.375, 0.25, 0.625, 0.25, 0.625, 0.25, 0.375, 0.25, 0.375, 0.5, 0.125, 0.5, 0.125, 0.5, 0.375, 0.5, 0.375, 0.5, 0.125, 0.5, 0.125, 0.5, 0.375, 0.5, 0.375, 0.25, 0.625, 0.25, 0.625, 0.25, 0.375, 0.25, 0.625, 0.5, 0.375, 0.5, 0.375, 0.5, 0.625, 0.5, 0.875, 0.5, 0.625, 0.5, 0.625, 0.5, 0.875, 0.5, 0.625, 0.5, 0.375, 0.5, 0.375, 0.5, 0.625, 0.5, 0.375, 0.0, 0.625, 0.0, 0.625, 0.25, 0.375, 0.25, 0.875, 0.5, 0.625, 0.5, 0.625, 0.5, 0.875, 0.5, 0.375, 0.5, 0.625, 0.5, 0.625, 0.75, 0.375, 0.75, 0.375, 0.75, 0.625, 0.75, 0.625, 1.0, 0.375, 1.0, 0.125, 0.5, 0.375, 0.5, 0.375, 0.75, 0.125, 0.75, 0.625, 0.5, 0.875, 0.5, 0.875, 0.75, 0.625, 0.75, 0.375, 0.25, 0.625, 0.25, 0.625, 0.5, 0.375, 0.5, 0.375, 0.25, 0.625, 0.25, 0.625, 0.25, 0.375, 0.25, 0.375, 0.5, 0.125, 0.5, 0.125, 0.5, 0.375, 0.5, 0.375, 0.5, 0.125, 0.5, 0.125, 0.5, 0.375, 0.5, 0.375, 0.25, 0.625, 0.25, 0.625, 0.25, 0.375, 0.25, 0.625, 0.5, 0.375, 0.5, 0.375, 0.5, 0.625, 0.5, 0.875, 0.5, 0.625, 0.5, 0.625, 0.5, 0.875, 0.5, 0.625, 0.5, 0.375, 0.5, 0.375, 0.5, 0.625, 0.5, 0.375, 0.0, 0.625, 0.0, 0.625, 0.25, 0.375, 0.25, 0.875, 0.5, 0.625, 0.5, 0.625, 0.5, 0.875, 0.5, 0.375, 0.5, 0.625, 0.5, 0.625, 0.75, 0.375, 0.75, 0.375, 0.75, 0.625, 0.75, 0.625, 1.0, 0.375, 1.0, 0.125, 0.5, 0.375, 0.5, 0.375, 0.75, 0.125, 0.75, 0.625, 0.5, 0.875, 0.5, 0.875, 0.75, 0.625, 0.75, 0.375, 0.25, 0.625, 0.25, 0.625, 0.5, 0.375, 0.5, 0.375, 0.25, 0.625, 0.25, 0.625, 0.25, 0.375, 0.25, 0.375, 0.5, 0.125, 0.5, 0.125, 0.5, 0.375, 0.5, 0.375, 0.5, 0.125, 0.5, 0.125, 0.5, 0.375, 0.5, 0.375, 0.25, 0.625, 0.25, 0.625, 0.25, 0.375, 0.25, 0.625, 0.5, 0.375, 0.5, 0.375, 0.5, 0.625, 0.5, 0.875, 0.5, 0.625, 0.5, 0.625, 0.5, 0.875, 0.5, 0.625, 0.5, 0.375, 0.5, 0.375, 0.5, 0.625, 0.5, 0.375, 0.0, 0.625, 0.0, 0.625, 0.25, 0.375, 0.25, 0.875, 0.5, 0.625, 0.5, 0.625, 0.5, 0.875, 0.5, 0.375, 0.5, 0.625, 0.5, 0.625, 0.75, 0.375, 0.75, 0.375, 0.75, 0.625, 0.75, 0.625, 1.0, 0.375, 1.0, 0.125, 0.5, 0.375, 0.5, 0.375, 0.75, 0.125, 0.75, 0.625, 0.5, 0.875, 0.5, 0.875, 0.75, 0.625, 0.75, 0.375, 0.25, 0.625, 0.25, 0.625, 0.5, 0.375, 0.5, 0.375, 0.25, 0.625, 0.25, 0.625, 0.25, 0.375, 0.25, 0.375, 0.5, 0.125, 0.5, 0.125, 0.5, 0.375, 0.5, 0.375, 0.5, 0.125, 0.5, 0.125, 0.5, 0.375, 0.5, 0.375, 0.25, 0.625, 0.25, 0.625, 0.25, 0.375, 0.25, 0.625, 0.5, 0.375, 0.5, 0.375, 0.5, 0.625, 0.5, 0.875, 0.5, 0.625, 0.5, 0.625, 0.5, 0.875, 0.5, 0.625, 0.5, 0.375, 0.5, 0.375, 0.5, 0.625, 0.5, 0.375, 0.0, 0.625, 0.0, 0.625, 0.25, 0.375, 0.25, 0.875, 0.5, 0.625, 0.5, 0.625, 0.5, 0.875, 0.5, 0.375, 0.5, 0.625, 0.5, 0.625, 0.75, 0.375, 0.75, 0.375, 0.75, 0.625, 0.75, 0.625, 1.0, 0.375, 1.0, 0.125, 0.5, 0.375, 0.5, 0.375, 0.75, 0.125, 0.75, 0.625, 0.5, 0.875, 0.5, 0.875, 0.75, 0.625, 0.75, 0.375, 0.25, 0.625, 0.25, 0.625, 0.5, 0.375, 0.5, 0.375, 0.25, 0.625, 0.25, 0.625, 0.25, 0.375, 0.25, 0.375, 0.5, 0.125, 0.5, 0.125, 0.5, 0.375, 0.5, 0.375, 0.5, 0.125, 0.5, 0.125, 0.5, 0.375, 0.5, 0.375, 0.25, 0.625, 0.25, 0.625, 0.25, 0.375, 0.25, 0.625, 0.5, 0.375, 0.5, 0.375, 0.5, 0.625, 0.5, 0.875, 0.5, 0.625, 0.5, 0.625, 0.5, 0.875, 0.5, 0.625, 0.5, 0.375, 0.5, 0.375, 0.5, 0.625, 0.5, 0.375, 0.0, 0.625, 0.0, 0.625, 0.25, 0.375, 0.25, 0.875, 0.5, 0.625, 0.5, 0.625, 0.5, 0.875, 0.5, 0.375, 0.5, 0.625, 0.5, 0.625, 0.75, 0.375, 0.75, 0.375, 0.75, 0.625, 0.75, 0.625, 1.0, 0.375, 1.0, 0.125, 0.5, 0.375, 0.5, 0.375, 0.75, 0.125, 0.75, 0.625, 0.5, 0.875, 0.5, 0.875, 0.75, 0.625, 0.75, 0.375, 0.25, 0.625, 0.25, 0.625, 0.5, 0.375, 0.5, 0.375, 0.25, 0.625, 0.25, 0.625, 0.25, 0.375, 0.25, 0.375, 0.5, 0.125, 0.5, 0.125, 0.5, 0.375, 0.5, 0.375, 0.5, 0.125, 0.5, 0.125, 0.5, 0.375, 0.5, 0.375, 0.25, 0.625, 0.25, 0.625, 0.25, 0.375, 0.25, 0.625, 0.5, 0.375, 0.5, 0.375, 0.5, 0.625, 0.5, 0.875, 0.5, 0.625, 0.5, 0.625, 0.5, 0.875, 0.5, 0.625, 0.5, 0.375, 0.5, 0.375, 0.5, 0.625, 0.5, 0.375, 0.0, 0.625, 0.0, 0.625, 0.25, 0.375, 0.25, 0.875, 0.5, 0.625, 0.5, 0.625, 0.5, 0.875, 0.5, 0.375, 0.5, 0.625, 0.5, 0.625, 0.75, 0.375, 0.75, 0.375, 0.75, 0.625, 0.75, 0.625, 1.0, 0.375, 1.0, 0.125, 0.5, 0.375, 0.5, 0.375, 0.75, 0.125, 0.75, 0.625, 0.5, 0.875, 0.5, 0.875, 0.75, 0.625, 0.75, 0.375, 0.25, 0.625, 0.25, 0.625, 0.5, 0.375, 0.5, 0.375, 0.25, 0.625, 0.25, 0.625, 0.25, 0.375, 0.25, 0.375, 0.5, 0.125, 0.5, 0.125, 0.5, 0.375, 0.5, 0.375, 0.5, 0.125, 0.5, 0.125, 0.5, 0.375, 0.5, 0.375, 0.25, 0.625, 0.25, 0.625, 0.25, 0.375, 0.25, 0.625, 0.5, 0.375, 0.5, 0.375, 0.5, 0.625, 0.5, 0.875, 0.5, 0.625, 0.5, 0.625, 0.5, 0.875, 0.5, 0.625, 0.5, 0.375, 0.5, 0.375, 0.5, 0.625, 0.5, 0.375, 0.0, 0.625, 0.0, 0.625, 0.25, 0.375, 0.25, 0.875, 0.5, 0.625, 0.5, 0.625, 0.5, 0.875, 0.5, 0.375, 0.5, 0.625, 0.5, 0.625, 0.75, 0.375, 0.75, 0.375, 0.75, 0.625, 0.75, 0.625, 1.0, 0.375, 1.0, 0.125, 0.5, 0.375, 0.5, 0.375, 0.75, 0.125, 0.75, 0.625, 0.5, 0.875, 0.5, 0.875, 0.75, 0.625, 0.75, 0.375, 0.25, 0.625, 0.25, 0.625, 0.5, 0.375, 0.5, 0.375, 0.25, 0.625, 0.25, 0.625, 0.25, 0.375, 0.25, 0.375, 0.5, 0.125, 0.5, 0.125, 0.5, 0.375, 0.5, 0.375, 0.5, 0.125, 0.5, 0.125, 0.5, 0.375, 0.5, 0.375, 0.25, 0.625, 0.25, 0.625, 0.25, 0.375, 0.25, 0.625, 0.5, 0.375, 0.5, 0.375, 0.5, 0.625, 0.5, 0.875, 0.5, 0.625, 0.5, 0.625, 0.5, 0.875, 0.5, 0.625, 0.5, 0.375, 0.5, 0.375, 0.5, 0.625, 0.5, 0.375, 0.0, 0.625, 0.0, 0.625, 0.25, 0.375, 0.25, 0.875, 0.5, 0.625, 0.5, 0.625, 0.5, 0.875, 0.5, 0.375, 0.5, 0.625, 0.5, 0.625, 0.75, 0.375, 0.75, 0.375, 0.75, 0.625, 0.75, 0.625, 1.0, 0.375, 1.0, 0.125, 0.5, 0.375, 0.5, 0.375, 0.75, 0.125, 0.75, 0.625, 0.5, 0.875, 0.5, 0.875, 0.75, 0.625, 0.75, 0.375, 0.25, 0.625, 0.25, 0.625, 0.5, 0.375, 0.5, 0.375, 0.25, 0.625, 0.25, 0.625, 0.25, 0.375, 0.25, 0.375, 0.5, 0.125, 0.5, 0.125, 0.5, 0.375, 0.5, 0.375, 0.5, 0.125, 0.5, 0.125, 0.5, 0.375, 0.5, 0.375, 0.25, 0.625, 0.25, 0.625, 0.25, 0.375, 0.25, 0.625, 0.5, 0.375, 0.5, 0.375, 0.5, 0.625, 0.5, 0.875, 0.5, 0.625, 0.5, 0.625, 0.5, 0.875, 0.5, 0.625, 0.5, 0.375, 0.5, 0.375, 0.5, 0.625, 0.5, 0.375, 0.0, 0.625, 0.0, 0.625, 0.25, 0.375, 0.25, 0.875, 0.5, 0.625, 0.5, 0.625, 0.5, 0.875, 0.5, 0.375, 0.5, 0.625, 0.5, 0.625, 0.75, 0.375, 0.75, 0.375, 0.75, 0.625, 0.75, 0.625, 1.0, 0.375, 1.0, 0.125, 0.5, 0.375, 0.5, 0.375, 0.75, 0.125, 0.75, 0.625, 0.5, 0.875, 0.5, 0.875, 0.75, 0.625, 0.75, 0.375, 0.25, 0.625, 0.25, 0.625, 0.5, 0.375, 0.5, 0.375, 0.25, 0.625, 0.25, 0.625, 0.25, 0.375, 0.25, 0.375, 0.5, 0.125, 0.5, 0.125, 0.5, 0.375, 0.5, 0.375, 0.5, 0.125, 0.5, 0.125, 0.5, 0.375, 0.5, 0.375, 0.25, 0.625, 0.25, 0.625, 0.25, 0.375, 0.25, 0.625, 0.5, 0.375, 0.5, 0.375, 0.5, 0.625, 0.5, 0.875, 0.5, 0.625, 0.5, 0.625, 0.5, 0.875, 0.5, 0.625, 0.5, 0.375, 0.5, 0.375, 0.5, 0.625, 0.5, 0.375, 0.0, 0.625, 0.0, 0.625, 0.25, 0.375, 0.25, 0.875, 0.5, 0.625, 0.5, 0.625, 0.5, 0.875, 0.5, 0.375, 0.5, 0.625, 0.5, 0.625, 0.75, 0.375, 0.75, 0.375, 0.75, 0.625, 0.75, 0.625, 1.0, 0.375, 1.0, 0.125, 0.5, 0.375, 0.5, 0.375, 0.75, 0.125, 0.75, 0.625, 0.5, 0.875, 0.5, 0.875, 0.75, 0.625, 0.75, 0.375, 0.25, 0.625, 0.25, 0.625, 0.5, 0.375, 0.5, 0.375, 0.25, 0.625, 0.25, 0.625, 0.25, 0.375, 0.25, 0.375, 0.5, 0.125, 0.5, 0.125, 0.5, 0.375, 0.5, 0.375, 0.5, 0.125, 0.5, 0.125, 0.5, 0.375, 0.5, 0.375, 0.25, 0.625, 0.25, 0.625, 0.25, 0.375, 0.25, 0.625, 0.5, 0.375, 0.5, 0.375, 0.5, 0.625, 0.5, 0.875, 0.5, 0.625, 0.5, 0.625, 0.5, 0.875, 0.5, 0.625, 0.5, 0.375, 0.5, 0.375, 0.5, 0.625, 0.5, 0.375, 0.0, 0.625, 0.0, 0.625, 0.25, 0.375, 0.25, 0.875, 0.5, 0.625, 0.5, 0.625, 0.5, 0.875, 0.5, 0.375, 0.5, 0.625, 0.5, 0.625, 0.75, 0.375, 0.75, 0.375, 0.75, 0.625, 0.75, 0.625, 1.0, 0.375, 1.0, 0.125, 0.5, 0.375, 0.5, 0.375, 0.75, 0.125, 0.75, 0.625, 0.5, 0.875, 0.5, 0.875, 0.75, 0.625, 0.75, 0.375, 0.25, 0.625, 0.25, 0.625, 0.5, 0.375, 0.5, 0.375, 0.25, 0.625, 0.25, 0.625, 0.25, 0.375, 0.25, 0.375, 0.5, 0.125, 0.5, 0.125, 0.5, 0.375, 0.5, 0.375, 0.5, 0.125, 0.5, 0.125, 0.5, 0.375, 0.5, 0.375, 0.25, 0.625, 0.25, 0.625, 0.25, 0.375, 0.25, 0.625, 0.5, 0.375, 0.5, 0.375, 0.5, 0.625, 0.5, 0.875, 0.5, 0.625, 0.5, 0.625, 0.5, 0.875, 0.5, 0.625, 0.5, 0.375, 0.5, 0.375, 0.5, 0.625, 0.5, 0.375, 0.0, 0.625, 0.0, 0.625, 0.25, 0.375, 0.25, 0.875, 0.5, 0.625, 0.5, 0.625, 0.5, 0.875, 0.5, 0.375, 0.5, 0.625, 0.5, 0.625, 0.75, 0.375, 0.75, 0.375, 0.75, 0.625, 0.75, 0.625, 1.0, 0.375, 1.0, 0.125, 0.5, 0.375, 0.5, 0.375, 0.75, 0.125, 0.75, 0.625, 0.5, 0.875, 0.5, 0.875, 0.75, 0.625, 0.75, 0.375, 0.25, 0.625, 0.25, 0.625, 0.5, 0.375, 0.5, 0.375, 0.25, 0.625, 0.25, 0.625, 0.25, 0.375, 0.25, 0.375, 0.5, 0.125, 0.5, 0.125, 0.5, 0.375, 0.5, 0.375, 0.5, 0.125, 0.5, 0.125, 0.5, 0.375, 0.5, 0.375, 0.25, 0.625, 0.25, 0.625, 0.25, 0.375, 0.25, 0.625, 0.5, 0.375, 0.5, 0.375, 0.5, 0.625, 0.5, 0.875, 0.5, 0.625, 0.5, 0.625, 0.5, 0.875, 0.5, 0.625, 0.5, 0.375, 0.5, 0.375, 0.5, 0.625, 0.5, 0.6058, 0.9335, 0.625, 0.9335, 0.625, 1.0, 0.6058, 1.0, 0.3942, 0.3165, 0.375, 0.3165, 0.375, 0.1835, 0.3942, 0.1835, 0.3942, 0.5665, 0.375, 0.5665, 0.375, 0.4335, 0.3942, 0.4335, 0.3942, 0.8165, 0.375, 0.8165, 0.375, 0.6835, 0.3942, 0.6835, 0.375, 0.9335, 0.3942, 0.9335, 0.3942, 1.0, 0.375, 1.0, 0.3942, 0.9335, 0.4135, 0.9335, 0.4135, 1.0, 0.3942, 1.0, 0.4135, 0.9335, 0.4327, 0.9335, 0.4327, 1.0, 0.4135, 1.0, 0.4327, 0.9335, 0.4519, 0.9335, 0.4519, 1.0, 0.4327, 1.0, 0.4519, 0.9335, 0.4712, 0.9335, 0.4712, 1.0, 0.4519, 1.0, 0.4712, 0.9335, 0.4904, 0.9335, 0.4904, 1.0, 0.4712, 1.0, 0.4904, 0.9335, 0.5096, 0.9335, 0.5096, 1.0, 0.4904, 1.0, 0.5096, 0.9335, 0.5288, 0.9335, 0.5288, 1.0, 0.5096, 1.0, 0.5288, 0.9335, 0.5481, 0.9335, 0.5481, 1.0, 0.5288, 1.0, 0.5481, 0.9335, 0.5673, 0.9335, 0.5673, 1.0, 0.5481, 1.0, 0.5673, 0.9335, 0.5865, 0.9335, 0.5865, 1.0, 0.5673, 1.0, 0.5865, 0.9335, 0.6058, 0.9335, 0.6058, 1.0, 0.5865, 1.0, 0.625, 0.3165, 0.6058, 0.3165, 0.6058, 0.1835, 0.625, 0.1835, 0.6058, 0.3165, 0.5865, 0.3165, 0.5865, 0.1835, 0.6058, 0.1835, 0.5865, 0.3165, 0.5673, 0.3165, 0.5673, 0.1835, 0.5865, 0.1835, 0.5673, 0.3165, 0.5481, 0.3165, 0.5481, 0.1835, 0.5673, 0.1835, 0.5481, 0.3165, 0.5288, 0.3165, 0.5288, 0.1835, 0.5481, 0.1835, 0.5288, 0.3165, 0.5096, 0.3165, 0.5096, 0.1835, 0.5288, 0.1835, 0.5096, 0.3165, 0.4904, 0.3165, 0.4904, 0.1835, 0.5096, 0.1835, 0.4904, 0.3165, 0.4712, 0.3165, 0.4712, 0.1835, 0.4904, 0.1835, 0.4712, 0.3165, 0.4519, 0.3165, 0.4519, 0.1835, 0.4712, 0.1835, 0.4519, 0.3165, 0.4327, 0.3165, 0.4327, 0.1835, 0.4519, 0.1835, 0.4327, 0.3165, 0.4135, 0.3165, 0.4135, 0.1835, 0.4327, 0.1835, 0.4135, 0.3165, 0.3942, 0.3165, 0.3942, 0.1835, 0.4135, 0.1835, 0.625, 0.5665, 0.6058, 0.5665, 0.6058, 0.4335, 0.625, 0.4335, 0.6058, 0.5665, 0.5865, 0.5665, 0.5865, 0.4335, 0.6058, 0.4335, 0.5865, 0.5665, 0.5673, 0.5665, 0.5673, 0.4335, 0.5865, 0.4335, 0.5673, 0.5665, 0.5481, 0.5665, 0.5481, 0.4335, 0.5673, 0.4335, 0.5481, 0.5665, 0.5288, 0.5665, 0.5288, 0.4335, 0.5481, 0.4335, 0.5288, 0.5665, 0.5096, 0.5665, 0.5096, 0.4335, 0.5288, 0.4335, 0.5096, 0.5665, 0.4904, 0.5665, 0.4904, 0.4335, 0.5096, 0.4335, 0.4904, 0.5665, 0.4712, 0.5665, 0.4712, 0.4335, 0.4904, 0.4335, 0.4712, 0.5665, 0.4519, 0.5665, 0.4519, 0.4335, 0.4712, 0.4335, 0.4519, 0.5665, 0.4327, 0.5665, 0.4327, 0.4335, 0.4519, 0.4335, 0.4327, 0.5665, 0.4135, 0.5665, 0.4135, 0.4335, 0.4327, 0.4335, 0.4135, 0.5665, 0.3942, 0.5665, 0.3942, 0.4335, 0.4135, 0.4335, 0.625, 0.8165, 0.6058, 0.8165, 0.6058, 0.6835, 0.625, 0.6835, 0.6058, 0.8165, 0.5865, 0.8165, 0.5865, 0.6835, 0.6058, 0.6835, 0.5865, 0.8165, 0.5673, 0.8165, 0.5673, 0.6835, 0.5865, 0.6835, 0.5673, 0.8165, 0.5481, 0.8165, 0.5481, 0.6835, 0.5673, 0.6835, 0.5481, 0.8165, 0.5288, 0.8165, 0.5288, 0.6835, 0.5481, 0.6835, 0.5288, 0.8165, 0.5096, 0.8165, 0.5096, 0.6835, 0.5288, 0.6835, 0.5096, 0.8165, 0.4904, 0.8165, 0.4904, 0.6835, 0.5096, 0.6835, 0.4904, 0.8165, 0.4712, 0.8165, 0.4712, 0.6835, 0.4904, 0.6835, 0.4712, 0.8165, 0.4519, 0.8165, 0.4519, 0.6835, 0.4712, 0.6835, 0.4519, 0.8165, 0.4327, 0.8165, 0.4327, 0.6835, 0.4519, 0.6835, 0.4327, 0.8165, 0.4135, 0.8165, 0.4135, 0.6835, 0.4327, 0.6835, 0.4135, 0.8165, 0.3942, 0.8165, 0.3942, 0.6835, 0.4135, 0.6835, 0.375, 0.06651, 0.3942, 0.06651, 0.3942, 0.1835, 0.375, 0.1835])
me_cube_001.use_remesh_fix_poles = True
me_cube_001.use_remesh_preserve_attributes = False
me_cube_001.use_mirror_vertex_groups = False
me_cube_001.update()
arm_armature = bpy.data.armatures.new('Armature')  # bones are not reproduced

# ---- objects
ob_cube = bpy.data.objects.new('Cube', me_cube_001)
ob_armature = bpy.data.objects.new('Armature', arm_armature)

# ---- transforms, parenting, visibility, modifiers, constraints
ob_cube.parent = ob_armature
ob_cube.location = (0.0, 0.0, 0.0)
ob_cube.scale = (0.2092, 0.2092, 0.2092)
ob_cube.lineart.crease_threshold = 0.0
_vg = ob_cube.vertex_groups.new(name='Bone')
for _i, _w in zip([256, 257, 260, 261, 264, 265, 268, 269], [0.9867, 0.9873, 0.9868, 0.9874, 0.9868, 0.9874, 0.9867, 0.9873]): _vg.add([_i], _w, 'REPLACE')
_vg = ob_cube.vertex_groups.new(name='Bone.001')
for _i, _w in zip([272, 273, 318, 319, 342, 343, 366, 367], [0.9924, 0.9924, 0.9924, 0.9924, 0.9924, 0.9924, 0.9924, 0.9924]): _vg.add([_i], _w, 'REPLACE')
_vg = ob_cube.vertex_groups.new(name='Bone.002')
for _i, _w in zip([0, 1, 2, 3, 4, 5, 6, 7, 8, 9, 10, 11, 12, 13, 14, 15, 16, 17, 18, 19, 20, 21, 22, 23, 24, 25, 26, 27, 28, 29, 30, 31, 274, 275, 316, 317, 340, 341, 364, 365], [1.0, 1.0, 1.0, 1.0, 1.0, 1.0, 1.0, 1.0, 1.0, 1.0, 1.0, 1.0, 1.0, 1.0, 1.0, 1.0, 1.0, 1.0, 1.0, 1.0, 1.0, 1.0, 1.0, 1.0, 1.0, 1.0, 1.0, 1.0, 1.0, 1.0, 1.0, 1.0, 0.9924, 0.9924, 0.9924, 0.9924, 0.9924, 0.9924, 0.9924, 0.9924]): _vg.add([_i], _w, 'REPLACE')
_vg = ob_cube.vertex_groups.new(name='Bone.003')
for _i, _w in zip([32, 33, 34, 35, 36, 37, 38, 39, 40, 41, 42, 43, 44, 45, 46, 47, 48, 49, 50, 51, 52, 53, 54, 55, 56, 57, 58, 59, 60, 61, 62, 63, 276, 277, 314, 315, 338, 339, 362, 363], [0.6913, 0.7096, 0.6929, 0.6961, 0.6571, 0.7002, 0.6812, 0.6879, 0.6894, 0.6894, 0.6897, 0.6897, 0.688, 0.6875, 0.6912, 0.6915, 0.662, 0.6785, 0.663, 0.6658, 0.6295, 0.6677, 0.6515, 0.6574, 0.6592, 0.6593, 0.6596, 0.6596, 0.6578, 0.6574, 0.6611, 0.6614, 0.9924, 0.9924, 0.9924, 0.9924, 0.9924, 0.9924, 0.9924, 0.9924]): _vg.add([_i], _w, 'REPLACE')
_vg = ob_cube.vertex_groups.new(name='Bone.004')
for _i, _w in zip([32, 33, 34, 35, 36, 37, 38, 39, 40, 41, 42, 43, 44, 45, 46, 47, 48, 49, 50, 51, 52, 53, 54, 55, 56, 57, 58, 59, 60, 61, 62, 63, 64, 65, 66, 67, 68, 69, 70, 71, 72, 73, 74, 75, 76, 77, 78, 79, 80, 81, 82, 83, 84, 85, 86, 87, 88, 89, 90, 91, 92, 93, 94, 95, 278, 279, 312, 313, 336, 337, 360, 361], [0.3087, 0.2904, 0.3071, 0.3039, 0.3429, 0.2998, 0.3188, 0.3121, 0.3106, 0.3106, 0.3103, 0.3103, 0.312, 0.3125, 0.3088, 0.3085, 0.338, 0.3215, 0.337, 0.3342, 0.3705, 0.3323, 0.3485, 0.3426, 0.3408, 0.3407, 0.3404, 0.3404, 0.3422, 0.3426, 0.3389, 0.3387, 0.6306, 0.6525, 0.632, 0.6357, 0.5874, 0.6389, 0.6169, 0.6249, 0.6271, 0.6272, 0.6276, 0.6276, 0.6253, 0.6247, 0.6296, 0.6299, 1.0, 1.0, 1.0, 1.0, 1.0, 1.0, 1.0, 1.0, 1.0, 1.0, 1.0, 1.0, 1.0, 1.0, 1.0, 1.0, 0.9924, 0.9924, 0.9924, 0.9924, 0.9924, 0.9924, 0.9924, 0.9924]): _vg.add([_i], _w, 'REPLACE')
_vg = ob_cube.vertex_groups.new(name='Bone.005')
for _i, _w in zip([64, 65, 66, 67, 68, 69, 70, 71, 72, 73, 74, 75, 76, 77, 78, 79, 96, 97, 98, 99, 100, 101, 102, 103, 104, 105, 106, 107, 108, 109, 110, 111, 112, 113, 114, 115, 116, 117, 118, 119, 120, 121, 122, 123, 124, 125, 126, 127, 280, 281, 310, 311, 334, 335, 358, 359], [0.3694, 0.3475, 0.368, 0.3643, 0.4126, 0.3611, 0.3831, 0.3751, 0.3729, 0.3728, 0.3724, 0.3724, 0.3747, 0.3753, 0.3704, 0.3701, 0.402, 0.4619, 0.4184, 0.4277, 0.3866, 0.412, 0.406, 0.4103, 0.4153, 0.4154, 0.4158, 0.4159, 0.4131, 0.4127, 0.418, 0.4187, 0.6097, 0.6623, 0.6289, 0.6373, 0.6026, 0.648, 0.6245, 0.6319, 0.6305, 0.6306, 0.6307, 0.6307, 0.63, 0.6295, 0.6312, 0.6319, 0.9924, 0.9924, 0.9924, 0.9924, 0.9924, 0.9924, 0.9924, 0.9924]): _vg.add([_i], _w, 'REPLACE')
_vg = ob_cube.vertex_groups.new(name='Bone.006')
for _i, _w in zip([96, 97, 98, 99, 100, 101, 102, 103, 104, 105, 106, 107, 108, 109, 110, 111, 112, 113, 114, 115, 116, 117, 118, 119, 120, 121, 122, 123, 124, 125, 126, 127, 282, 283, 308, 309, 332, 333, 356, 357], [0.598, 0.5381, 0.5816, 0.5723, 0.6134, 0.588, 0.594, 0.5897, 0.5847, 0.5846, 0.5842, 0.5841, 0.5869, 0.5873, 0.582, 0.5813, 0.3903, 0.3377, 0.3711, 0.3627, 0.3974, 0.352, 0.3755, 0.3681, 0.3695, 0.3694, 0.3693, 0.3693, 0.37, 0.3705, 0.3688, 0.3681, 0.9924, 0.9924, 0.9924, 0.9924, 0.9924, 0.9924, 0.9924, 0.9924]): _vg.add([_i], _w, 'REPLACE')
_vg = ob_cube.vertex_groups.new(name='Bone.007')
for _i, _w in zip([128, 129, 130, 131, 132, 133, 134, 135, 136, 137, 138, 139, 140, 141, 142, 143, 144, 145, 146, 147, 148, 149, 150, 151, 152, 153, 154, 155, 156, 157, 158, 159, 284, 285, 306, 307, 330, 331, 354, 355], [1.0, 1.0, 1.0, 1.0, 1.0, 1.0, 1.0, 1.0, 1.0, 1.0, 1.0, 1.0, 1.0, 1.0, 1.0, 1.0, 0.6908, 0.7091, 0.6919, 0.695, 0.6547, 0.6976, 0.6793, 0.6859, 0.6878, 0.6879, 0.6882, 0.6882, 0.6863, 0.6858, 0.6899, 0.6902, 0.9924, 0.9924, 0.9924, 0.9924, 0.9924, 0.9924, 0.9924, 0.9924]): _vg.add([_i], _w, 'REPLACE')
_vg = ob_cube.vertex_groups.new(name='Bone.008')
for _i, _w in zip([144, 145, 146, 147, 148, 149, 150, 151, 152, 153, 154, 155, 156, 157, 158, 159, 286, 287, 304, 305, 328, 329, 352, 353], [0.3092, 0.2909, 0.3081, 0.305, 0.3453, 0.3024, 0.3207, 0.3141, 0.3122, 0.3121, 0.3118, 0.3118, 0.3137, 0.3142, 0.3101, 0.3098, 0.9924, 0.9924, 0.9924, 0.9924, 0.9924, 0.9924, 0.9924, 0.9924]): _vg.add([_i], _w, 'REPLACE')
_vg = ob_cube.vertex_groups.new(name='Bone.009')
for _i, _w in zip([160, 161, 162, 163, 164, 165, 166, 167, 168, 169, 170, 171, 172, 173, 174, 175, 176, 177, 178, 179, 180, 181, 182, 183, 184, 185, 186, 187, 188, 189, 190, 191, 288, 289, 302, 303, 326, 327, 350, 351], [1.0, 1.0, 1.0, 1.0, 1.0, 1.0, 1.0, 1.0, 1.0, 1.0, 1.0, 1.0, 1.0, 1.0, 1.0, 1.0, 1.0, 1.0, 1.0, 1.0, 1.0, 1.0, 1.0, 1.0, 1.0, 1.0, 1.0, 1.0, 1.0, 1.0, 1.0, 1.0, 0.9924, 0.9924, 0.9924, 0.9924, 0.9924, 0.9924, 0.9924, 0.9924]): _vg.add([_i], _w, 'REPLACE')
_vg = ob_cube.vertex_groups.new(name='Bone.010')
for _i, _w in zip([290, 291, 300, 301, 324, 325, 348, 349], [0.9924, 0.9924, 0.9924, 0.9924, 0.9924, 0.9924, 0.9924, 0.9924]): _vg.add([_i], _w, 'REPLACE')
_vg = ob_cube.vertex_groups.new(name='Bone.011')
for _i, _w in zip([192, 193, 194, 195, 196, 197, 198, 199, 200, 201, 202, 203, 204, 205, 206, 207, 208, 209, 210, 211, 212, 213, 214, 215, 216, 217, 218, 219, 220, 221, 222, 223, 292, 293, 298, 299, 322, 323, 346, 347], [1.0, 1.0, 1.0, 1.0, 1.0, 1.0, 1.0, 1.0, 1.0, 1.0, 1.0, 1.0, 1.0, 1.0, 1.0, 1.0, 1.0, 1.0, 1.0, 1.0, 1.0, 1.0, 1.0, 1.0, 1.0, 1.0, 1.0, 1.0, 1.0, 1.0, 1.0, 1.0, 0.9924, 0.9924, 0.9924, 0.9924, 0.9924, 0.9924, 0.9924, 0.9924]): _vg.add([_i], _w, 'REPLACE')
_vg = ob_cube.vertex_groups.new(name='Bone.012')
for _i, _w in zip([224, 225, 226, 227, 228, 229, 230, 231, 232, 233, 234, 235, 236, 237, 238, 239, 240, 241, 242, 243, 244, 245, 246, 247, 248, 249, 250, 251, 252, 253, 254, 255, 258, 259, 262, 263, 266, 267, 270, 271, 294, 295, 296, 297, 320, 321, 344, 345], [1.0, 1.0, 1.0, 1.0, 1.0, 1.0, 1.0, 1.0, 1.0, 1.0, 1.0, 1.0, 1.0, 1.0, 1.0, 1.0, 1.0, 1.0, 1.0, 1.0, 1.0, 1.0, 1.0, 1.0, 1.0, 1.0, 1.0, 1.0, 1.0, 1.0, 1.0, 1.0, 1.0, 1.0, 1.0, 1.0, 1.0, 1.0, 1.0, 1.0, 0.9962, 0.9962, 0.9962, 0.9962, 0.9962, 0.9962, 0.9962, 0.9962]): _vg.add([_i], _w, 'REPLACE')
_m = ob_cube.modifiers.new('Armature', 'ARMATURE')
_m.object = ob_armature
_m = ob_cube.modifiers.new('Auto Smooth', 'NODES')
_m.node_group = ng_auto_smooth
_gi = [s.identifier for s in ng_auto_smooth.interface.items_tree if s.item_type == 'SOCKET' and s.in_out == 'INPUT']
_m[_gi[1]] = 0.5236  # Angle
ob_armature.location = (0.0, 0.0, 0.0)
ob_armature.lineart.crease_threshold = 0.0

# ---- collection membership
col_collection.objects.link(ob_cube)
col_collection.objects.link(ob_armature)

# ---- scene / render settings (as saved in the file)
scene.frame_start = 1; scene.frame_end = 250; scene.frame_set(1)
scene.render.engine = 'BLENDER_EEVEE_NEXT'
scene.cycles.use_denoising = False
scene.cycles.samples = 128
scene.cycles.sampling_pattern = 'TABULATED_SOBOL'
scene.cycles.use_adaptive_sampling = False
scene.cycles.use_light_tree = False
scene.view_settings.view_transform = 'Filmic'
bpy.context.view_layer.update()

# ---- added for rendering (the .blend has no active camera and no usable light): camera, sun
cam_auto = bpy.data.cameras.new('AutoCamera')
cam_auto.lens = 50.0
cam_auto.sensor_width = 36.0
cam_auto.clip_end = 1000.0
ob_auto_camera = bpy.data.objects.new('AutoCamera', cam_auto)
scene.collection.objects.link(ob_auto_camera)
ob_auto_camera.location = (22.823, -27.3953, 30.1685)
ob_auto_camera.rotation_euler = (1.09748, -7.21219e-08, 0.694738)
scene.camera = ob_auto_camera
light_auto_sun = bpy.data.lights.new('AutoSun', 'SUN')
light_auto_sun.energy = 3.0
light_auto_sun.angle = 0.0523599
ob_auto_sun = bpy.data.objects.new('AutoSun', light_auto_sun)
scene.collection.objects.link(ob_auto_sun)
ob_auto_sun.rotation_euler = (0.872665, 0.174533, 0.523599)
bpy.context.view_layer.update()
